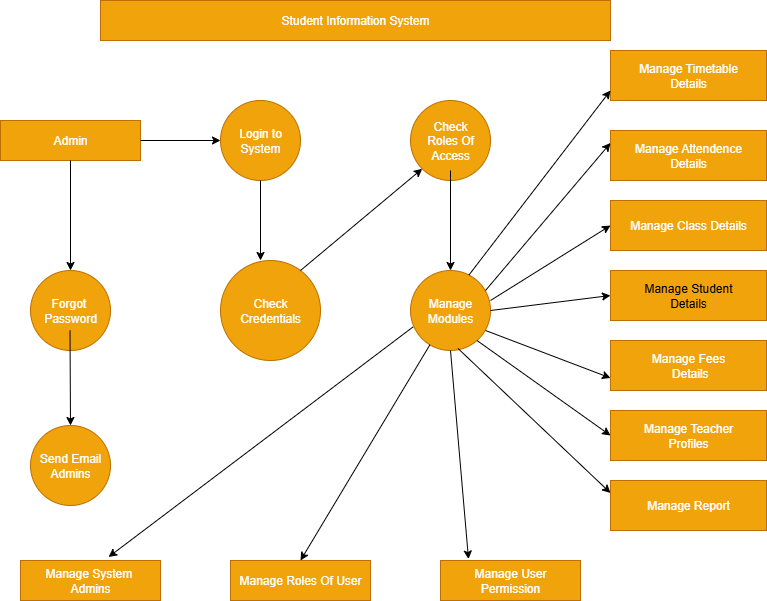

The diagram above was exported from draw.io. Its source (the exported page's mxGraphModel, read from the mxfile embedded in the PNG):
<mxGraphModel dx="874" dy="609" grid="1" gridSize="10" guides="1" tooltips="1" connect="1" arrows="1" fold="1" page="1" pageScale="1" pageWidth="827" pageHeight="1169" math="0" shadow="0">
  <root>
    <mxCell id="0" />
    <mxCell id="1" parent="0" />
    <mxCell id="Me5bO4CSmD7LUcnoPDyR-1" value="&lt;font style=&quot;color: rgb(255, 255, 255);&quot;&gt;Student Information System&lt;/font&gt;" style="rounded=0;whiteSpace=wrap;html=1;fillColor=#f0a30a;fontColor=#000000;strokeColor=#BD7000;" vertex="1" parent="1">
      <mxGeometry x="130" y="30" width="510" height="40" as="geometry" />
    </mxCell>
    <mxCell id="Me5bO4CSmD7LUcnoPDyR-2" value="&lt;font style=&quot;color: rgb(255, 255, 255);&quot;&gt;Manage User&lt;/font&gt;&lt;div&gt;&lt;font style=&quot;color: rgb(255, 255, 255);&quot;&gt;Permission&lt;/font&gt;&lt;/div&gt;" style="rounded=0;whiteSpace=wrap;html=1;fillColor=#f0a30a;fontColor=#000000;strokeColor=#BD7000;" vertex="1" parent="1">
      <mxGeometry x="470" y="590" width="140" height="40" as="geometry" />
    </mxCell>
    <mxCell id="Me5bO4CSmD7LUcnoPDyR-3" value="&lt;font style=&quot;color: rgb(255, 255, 255);&quot;&gt;Manage Roles Of User&lt;/font&gt;" style="rounded=0;whiteSpace=wrap;html=1;fillColor=#f0a30a;fontColor=#000000;strokeColor=#BD7000;" vertex="1" parent="1">
      <mxGeometry x="260" y="590" width="140" height="40" as="geometry" />
    </mxCell>
    <mxCell id="Me5bO4CSmD7LUcnoPDyR-4" value="&lt;font style=&quot;color: rgb(255, 255, 255);&quot;&gt;Manage System&amp;nbsp;&lt;/font&gt;&lt;div&gt;&lt;font style=&quot;color: rgb(255, 255, 255);&quot;&gt;Admins&lt;/font&gt;&lt;/div&gt;" style="rounded=0;whiteSpace=wrap;html=1;fillColor=#f0a30a;fontColor=#000000;strokeColor=#BD7000;" vertex="1" parent="1">
      <mxGeometry x="50" y="590" width="140" height="40" as="geometry" />
    </mxCell>
    <mxCell id="Me5bO4CSmD7LUcnoPDyR-5" value="&lt;font style=&quot;color: rgb(255, 255, 255);&quot;&gt;Admin&lt;/font&gt;" style="rounded=0;whiteSpace=wrap;html=1;fillColor=#f0a30a;fontColor=#000000;strokeColor=#BD7000;" vertex="1" parent="1">
      <mxGeometry x="30" y="150" width="140" height="40" as="geometry" />
    </mxCell>
    <mxCell id="Me5bO4CSmD7LUcnoPDyR-6" value="&lt;font style=&quot;color: rgb(255, 255, 255);&quot;&gt;Check&lt;/font&gt;&lt;div&gt;&lt;font style=&quot;color: rgb(255, 255, 255);&quot;&gt;Credentials&lt;/font&gt;&lt;/div&gt;" style="ellipse;whiteSpace=wrap;html=1;aspect=fixed;fillColor=#f0a30a;fontColor=#000000;strokeColor=#BD7000;" vertex="1" parent="1">
      <mxGeometry x="250" y="290" width="100" height="100" as="geometry" />
    </mxCell>
    <mxCell id="Me5bO4CSmD7LUcnoPDyR-7" value="&lt;font style=&quot;color: rgb(255, 255, 255);&quot;&gt;Manage&lt;/font&gt;&lt;div&gt;&lt;font style=&quot;color: rgb(255, 255, 255);&quot;&gt;Modules&lt;/font&gt;&lt;/div&gt;" style="ellipse;whiteSpace=wrap;html=1;aspect=fixed;fillColor=#f0a30a;fontColor=#000000;strokeColor=#BD7000;" vertex="1" parent="1">
      <mxGeometry x="440" y="300" width="80" height="80" as="geometry" />
    </mxCell>
    <mxCell id="Me5bO4CSmD7LUcnoPDyR-8" value="&lt;font style=&quot;color: rgb(255, 255, 255);&quot;&gt;Send Email&lt;/font&gt;&lt;div&gt;&lt;font style=&quot;color: rgb(255, 255, 255);&quot;&gt;Admins&lt;/font&gt;&lt;/div&gt;" style="ellipse;whiteSpace=wrap;html=1;aspect=fixed;fillColor=#f0a30a;fontColor=#000000;strokeColor=#BD7000;" vertex="1" parent="1">
      <mxGeometry x="60" y="455" width="80" height="80" as="geometry" />
    </mxCell>
    <mxCell id="Me5bO4CSmD7LUcnoPDyR-11" value="&lt;font style=&quot;color: rgb(255, 255, 255);&quot;&gt;Login to&lt;/font&gt;&lt;div&gt;&lt;font style=&quot;color: rgb(255, 255, 255);&quot;&gt;System&lt;/font&gt;&lt;/div&gt;" style="ellipse;whiteSpace=wrap;html=1;aspect=fixed;fillColor=#f0a30a;fontColor=#000000;strokeColor=#BD7000;" vertex="1" parent="1">
      <mxGeometry x="250" y="130" width="80" height="80" as="geometry" />
    </mxCell>
    <mxCell id="Me5bO4CSmD7LUcnoPDyR-12" value="&lt;font style=&quot;color: rgb(255, 255, 255);&quot;&gt;Check&lt;/font&gt;&lt;div&gt;&lt;font style=&quot;color: rgb(255, 255, 255);&quot;&gt;Roles Of Access&lt;/font&gt;&lt;/div&gt;" style="ellipse;whiteSpace=wrap;html=1;aspect=fixed;fillColor=#f0a30a;fontColor=#000000;strokeColor=#BD7000;" vertex="1" parent="1">
      <mxGeometry x="440" y="130" width="80" height="80" as="geometry" />
    </mxCell>
    <mxCell id="Me5bO4CSmD7LUcnoPDyR-14" value="&lt;font style=&quot;color: rgb(255, 255, 255);&quot;&gt;Forgot&amp;nbsp;&lt;/font&gt;&lt;div&gt;&lt;font style=&quot;color: rgb(255, 255, 255);&quot;&gt;Password&lt;/font&gt;&lt;/div&gt;" style="ellipse;whiteSpace=wrap;html=1;aspect=fixed;fillColor=#f0a30a;fontColor=#000000;strokeColor=#BD7000;" vertex="1" parent="1">
      <mxGeometry x="60" y="300" width="80" height="80" as="geometry" />
    </mxCell>
    <mxCell id="Me5bO4CSmD7LUcnoPDyR-15" value="&lt;font style=&quot;color: rgb(255, 255, 255);&quot;&gt;Manage Fees&lt;/font&gt;&lt;div&gt;&lt;font style=&quot;color: rgb(255, 255, 255);&quot;&gt;&amp;nbsp;Details&lt;/font&gt;&lt;/div&gt;" style="rounded=0;whiteSpace=wrap;html=1;fillColor=#f0a30a;fontColor=#000000;strokeColor=#BD7000;" vertex="1" parent="1">
      <mxGeometry x="640" y="370" width="156" height="50" as="geometry" />
    </mxCell>
    <mxCell id="Me5bO4CSmD7LUcnoPDyR-16" value="&lt;font&gt;Manage Student&lt;/font&gt;&lt;div&gt;&lt;font&gt;Details&lt;/font&gt;&lt;/div&gt;" style="rounded=0;whiteSpace=wrap;html=1;fillColor=#f0a30a;fontColor=#000000;strokeColor=#BD7000;" vertex="1" parent="1">
      <mxGeometry x="640" y="300" width="156" height="50" as="geometry" />
    </mxCell>
    <mxCell id="Me5bO4CSmD7LUcnoPDyR-17" value="&lt;font style=&quot;color: rgb(255, 255, 255);&quot;&gt;Manage Class Details&lt;/font&gt;" style="rounded=0;whiteSpace=wrap;html=1;fillColor=#f0a30a;fontColor=#000000;strokeColor=#BD7000;" vertex="1" parent="1">
      <mxGeometry x="640" y="230" width="156" height="50" as="geometry" />
    </mxCell>
    <mxCell id="Me5bO4CSmD7LUcnoPDyR-18" value="&lt;font style=&quot;color: rgb(255, 255, 255);&quot;&gt;Manage Attendence&lt;/font&gt;&lt;div&gt;&lt;font style=&quot;color: rgb(255, 255, 255);&quot;&gt;Details&lt;/font&gt;&lt;/div&gt;" style="rounded=0;whiteSpace=wrap;html=1;fillColor=#f0a30a;fontColor=#000000;strokeColor=#BD7000;" vertex="1" parent="1">
      <mxGeometry x="640" y="160" width="156" height="50" as="geometry" />
    </mxCell>
    <mxCell id="Me5bO4CSmD7LUcnoPDyR-19" value="&lt;font style=&quot;color: rgb(255, 255, 255);&quot;&gt;Manage Timetable&lt;/font&gt;&lt;div&gt;&lt;font style=&quot;color: rgb(255, 255, 255);&quot;&gt;Details&lt;/font&gt;&lt;/div&gt;" style="rounded=0;whiteSpace=wrap;html=1;fillColor=#f0a30a;fontColor=#000000;strokeColor=#BD7000;" vertex="1" parent="1">
      <mxGeometry x="640" y="80" width="156" height="50" as="geometry" />
    </mxCell>
    <mxCell id="Me5bO4CSmD7LUcnoPDyR-20" value="&lt;font style=&quot;color: rgb(255, 255, 255);&quot;&gt;Manage Teacher&lt;/font&gt;&lt;div&gt;&lt;font style=&quot;color: rgb(255, 255, 255);&quot;&gt;Profiles&lt;/font&gt;&lt;/div&gt;" style="rounded=0;whiteSpace=wrap;html=1;fillColor=#f0a30a;fontColor=#000000;strokeColor=#BD7000;" vertex="1" parent="1">
      <mxGeometry x="640" y="440" width="156" height="50" as="geometry" />
    </mxCell>
    <mxCell id="Me5bO4CSmD7LUcnoPDyR-23" value="" style="endArrow=classic;html=1;rounded=0;entryX=0;entryY=1;entryDx=0;entryDy=0;" edge="1" parent="1" target="Me5bO4CSmD7LUcnoPDyR-12">
      <mxGeometry width="50" height="50" relative="1" as="geometry">
        <mxPoint x="330" y="300" as="sourcePoint" />
        <mxPoint x="380" y="250" as="targetPoint" />
      </mxGeometry>
    </mxCell>
    <mxCell id="Me5bO4CSmD7LUcnoPDyR-24" value="" style="endArrow=classic;html=1;rounded=0;" edge="1" parent="1">
      <mxGeometry width="50" height="50" relative="1" as="geometry">
        <mxPoint x="170" y="170" as="sourcePoint" />
        <mxPoint x="250" y="170" as="targetPoint" />
        <Array as="points" />
      </mxGeometry>
    </mxCell>
    <mxCell id="Me5bO4CSmD7LUcnoPDyR-25" value="" style="endArrow=classic;html=1;rounded=0;" edge="1" parent="1">
      <mxGeometry width="50" height="50" relative="1" as="geometry">
        <mxPoint x="290" y="210" as="sourcePoint" />
        <mxPoint x="290" y="290" as="targetPoint" />
      </mxGeometry>
    </mxCell>
    <mxCell id="Me5bO4CSmD7LUcnoPDyR-26" value="" style="endArrow=classic;html=1;rounded=0;entryX=0.5;entryY=0;entryDx=0;entryDy=0;entryPerimeter=0;exitX=0.5;exitY=1;exitDx=0;exitDy=0;exitPerimeter=0;" edge="1" parent="1" source="Me5bO4CSmD7LUcnoPDyR-5" target="Me5bO4CSmD7LUcnoPDyR-14">
      <mxGeometry width="50" height="50" relative="1" as="geometry">
        <mxPoint x="110" y="200" as="sourcePoint" />
        <mxPoint x="110" y="260" as="targetPoint" />
      </mxGeometry>
    </mxCell>
    <mxCell id="Me5bO4CSmD7LUcnoPDyR-28" value="" style="endArrow=classic;html=1;rounded=0;" edge="1" parent="1">
      <mxGeometry width="50" height="50" relative="1" as="geometry">
        <mxPoint x="480" y="200" as="sourcePoint" />
        <mxPoint x="480" y="300" as="targetPoint" />
      </mxGeometry>
    </mxCell>
    <mxCell id="Me5bO4CSmD7LUcnoPDyR-29" value="" style="endArrow=classic;html=1;rounded=0;entryX=0.5;entryY=0;entryDx=0;entryDy=0;" edge="1" parent="1" target="Me5bO4CSmD7LUcnoPDyR-8">
      <mxGeometry width="50" height="50" relative="1" as="geometry">
        <mxPoint x="99.5" y="360" as="sourcePoint" />
        <mxPoint x="100" y="440" as="targetPoint" />
      </mxGeometry>
    </mxCell>
    <mxCell id="Me5bO4CSmD7LUcnoPDyR-32" value="" style="endArrow=classic;html=1;rounded=0;exitX=0.731;exitY=0.056;exitDx=0;exitDy=0;exitPerimeter=0;" edge="1" parent="1" source="Me5bO4CSmD7LUcnoPDyR-7">
      <mxGeometry width="50" height="50" relative="1" as="geometry">
        <mxPoint x="520" y="300" as="sourcePoint" />
        <mxPoint x="640" y="120" as="targetPoint" />
      </mxGeometry>
    </mxCell>
    <mxCell id="Me5bO4CSmD7LUcnoPDyR-33" value="" style="endArrow=classic;html=1;rounded=0;entryX=0;entryY=0.25;entryDx=0;entryDy=0;" edge="1" parent="1" target="Me5bO4CSmD7LUcnoPDyR-18">
      <mxGeometry width="50" height="50" relative="1" as="geometry">
        <mxPoint x="515" y="320" as="sourcePoint" />
        <mxPoint x="565" y="270" as="targetPoint" />
      </mxGeometry>
    </mxCell>
    <mxCell id="Me5bO4CSmD7LUcnoPDyR-35" value="" style="endArrow=classic;html=1;rounded=0;entryX=0;entryY=0.5;entryDx=0;entryDy=0;" edge="1" parent="1" target="Me5bO4CSmD7LUcnoPDyR-17">
      <mxGeometry width="50" height="50" relative="1" as="geometry">
        <mxPoint x="520" y="330" as="sourcePoint" />
        <mxPoint x="570" y="280" as="targetPoint" />
      </mxGeometry>
    </mxCell>
    <mxCell id="Me5bO4CSmD7LUcnoPDyR-37" value="" style="endArrow=classic;html=1;rounded=0;entryX=0.629;entryY=-0.087;entryDx=0;entryDy=0;entryPerimeter=0;exitX=0.031;exitY=0.706;exitDx=0;exitDy=0;exitPerimeter=0;" edge="1" parent="1" source="Me5bO4CSmD7LUcnoPDyR-7" target="Me5bO4CSmD7LUcnoPDyR-4">
      <mxGeometry width="50" height="50" relative="1" as="geometry">
        <mxPoint x="320" y="440" as="sourcePoint" />
        <mxPoint x="370" y="390" as="targetPoint" />
      </mxGeometry>
    </mxCell>
    <mxCell id="Me5bO4CSmD7LUcnoPDyR-38" value="" style="endArrow=classic;html=1;rounded=0;entryX=0.5;entryY=0;entryDx=0;entryDy=0;" edge="1" parent="1" source="Me5bO4CSmD7LUcnoPDyR-7" target="Me5bO4CSmD7LUcnoPDyR-3">
      <mxGeometry width="50" height="50" relative="1" as="geometry">
        <mxPoint x="380" y="500" as="sourcePoint" />
        <mxPoint x="430" y="450" as="targetPoint" />
      </mxGeometry>
    </mxCell>
    <mxCell id="Me5bO4CSmD7LUcnoPDyR-40" value="" style="endArrow=classic;html=1;rounded=0;entryX=0;entryY=0.5;entryDx=0;entryDy=0;" edge="1" parent="1" target="Me5bO4CSmD7LUcnoPDyR-16">
      <mxGeometry width="50" height="50" relative="1" as="geometry">
        <mxPoint x="520" y="340" as="sourcePoint" />
        <mxPoint x="640" y="375" as="targetPoint" />
      </mxGeometry>
    </mxCell>
    <mxCell id="Me5bO4CSmD7LUcnoPDyR-41" value="" style="endArrow=classic;html=1;rounded=0;entryX=0;entryY=0.75;entryDx=0;entryDy=0;exitX=0.938;exitY=0.838;exitDx=0;exitDy=0;exitPerimeter=0;" edge="1" parent="1" target="Me5bO4CSmD7LUcnoPDyR-15">
      <mxGeometry width="50" height="50" relative="1" as="geometry">
        <mxPoint x="515.04" y="359.99999999999994" as="sourcePoint" />
        <mxPoint x="640" y="467.96" as="targetPoint" />
      </mxGeometry>
    </mxCell>
    <mxCell id="Me5bO4CSmD7LUcnoPDyR-43" value="&lt;font style=&quot;color: rgb(255, 255, 255);&quot;&gt;Manage Report&lt;/font&gt;" style="rounded=0;whiteSpace=wrap;html=1;fillColor=#f0a30a;fontColor=#000000;strokeColor=#BD7000;" vertex="1" parent="1">
      <mxGeometry x="640" y="510" width="156" height="50" as="geometry" />
    </mxCell>
    <mxCell id="Me5bO4CSmD7LUcnoPDyR-44" value="" style="endArrow=classic;html=1;rounded=0;entryX=0;entryY=0.5;entryDx=0;entryDy=0;exitX=0.831;exitY=0.988;exitDx=0;exitDy=0;exitPerimeter=0;" edge="1" parent="1" target="Me5bO4CSmD7LUcnoPDyR-20">
      <mxGeometry width="50" height="50" relative="1" as="geometry">
        <mxPoint x="506.48" y="369.99999999999994" as="sourcePoint" />
        <mxPoint x="640" y="443.46" as="targetPoint" />
      </mxGeometry>
    </mxCell>
    <mxCell id="Me5bO4CSmD7LUcnoPDyR-45" value="" style="endArrow=classic;html=1;rounded=0;entryX=0;entryY=0.25;entryDx=0;entryDy=0;exitX=0.594;exitY=0.975;exitDx=0;exitDy=0;exitPerimeter=0;" edge="1" parent="1" source="Me5bO4CSmD7LUcnoPDyR-7" target="Me5bO4CSmD7LUcnoPDyR-43">
      <mxGeometry width="50" height="50" relative="1" as="geometry">
        <mxPoint x="515" y="490" as="sourcePoint" />
        <mxPoint x="565" y="440" as="targetPoint" />
      </mxGeometry>
    </mxCell>
    <mxCell id="Me5bO4CSmD7LUcnoPDyR-47" value="" style="endArrow=classic;html=1;rounded=0;entryX=0.2;entryY=-0.037;entryDx=0;entryDy=0;entryPerimeter=0;exitX=0.5;exitY=1;exitDx=0;exitDy=0;" edge="1" parent="1" source="Me5bO4CSmD7LUcnoPDyR-7" target="Me5bO4CSmD7LUcnoPDyR-2">
      <mxGeometry width="50" height="50" relative="1" as="geometry">
        <mxPoint x="430" y="470" as="sourcePoint" />
        <mxPoint x="480" y="420" as="targetPoint" />
      </mxGeometry>
    </mxCell>
  </root>
</mxGraphModel>